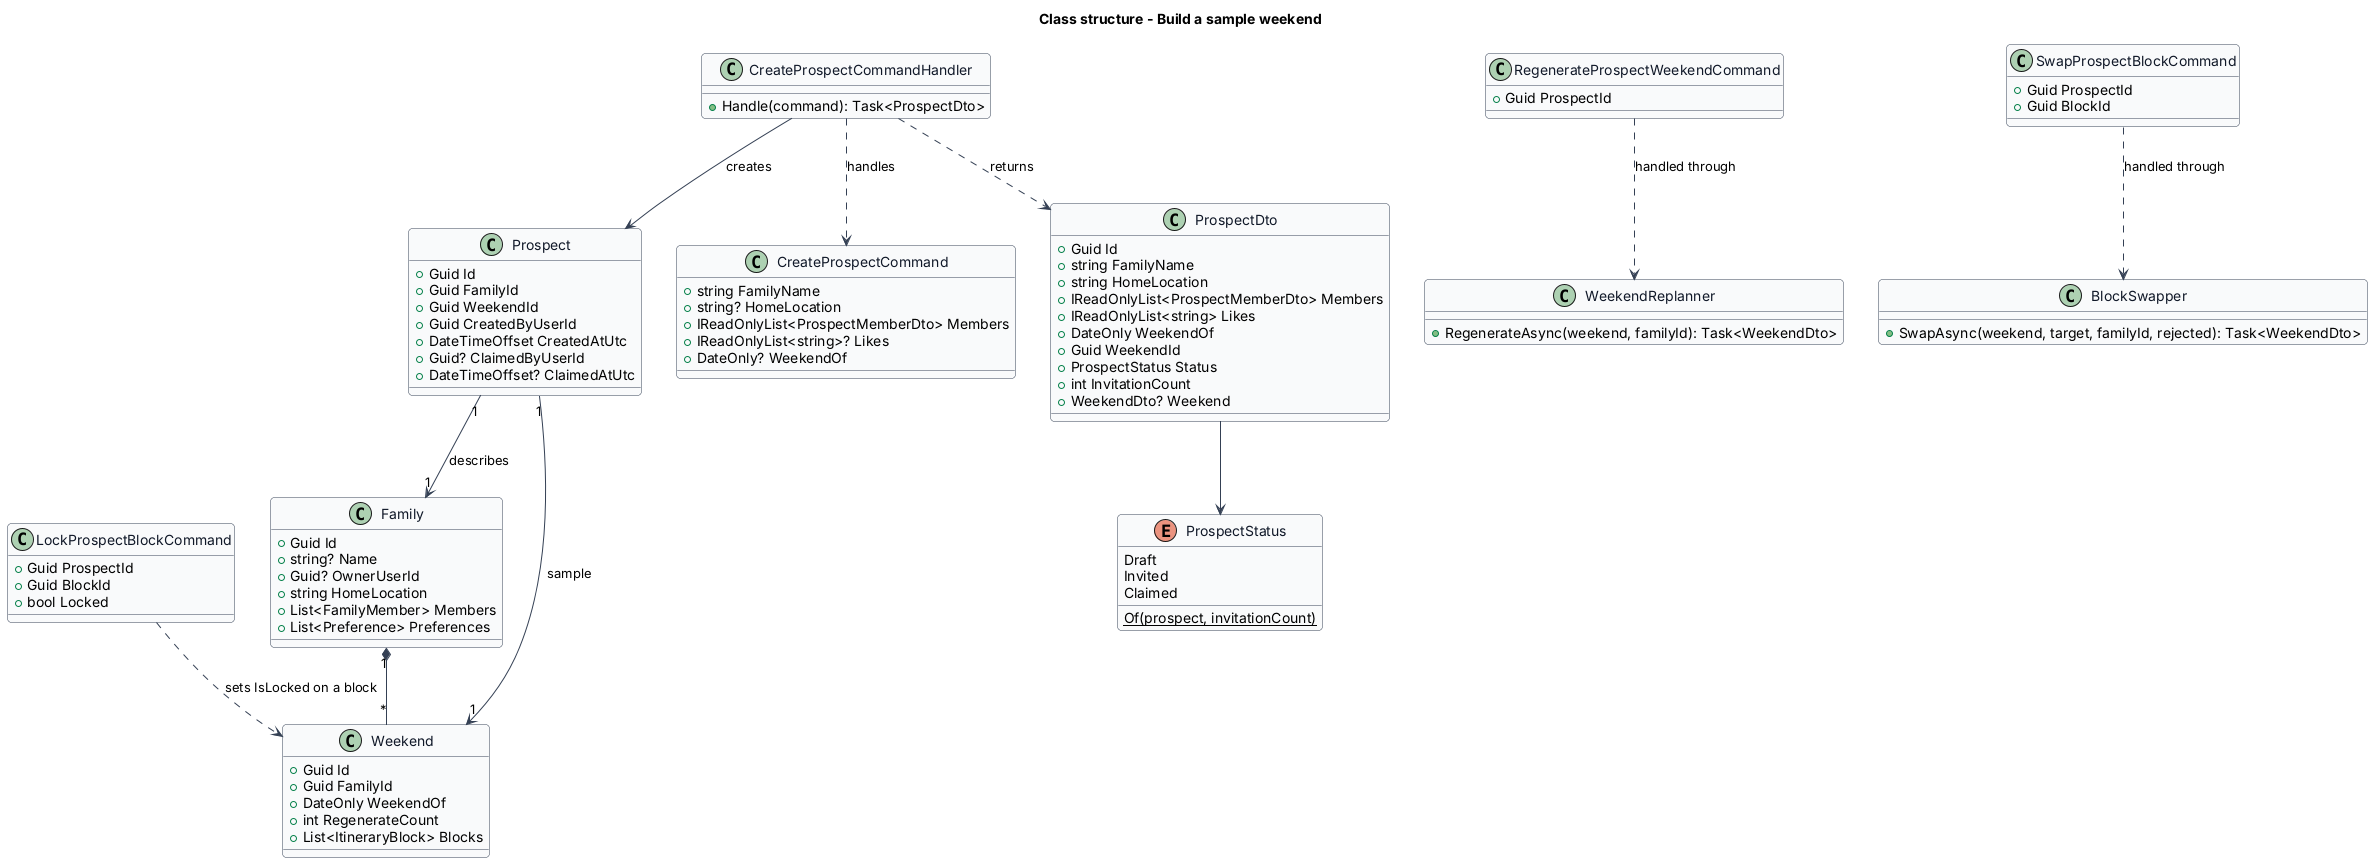

The diagram above was rendered by PlantUML. Its source (embedded in the PNG):
@startuml
skinparam backgroundColor #FFFFFF
skinparam shadowing false
skinparam roundcorner 8
skinparam defaultFontName Arial
skinparam ArrowColor #344054
skinparam class {
  BorderColor #344054
  FontColor #101828
  BackgroundColor #F9FAFB
}
title Class structure - Build a sample weekend

class Prospect {
  +Guid Id
  +Guid FamilyId
  +Guid WeekendId
  +Guid CreatedByUserId
  +DateTimeOffset CreatedAtUtc
  +Guid? ClaimedByUserId
  +DateTimeOffset? ClaimedAtUtc
}

class Family {
  +Guid Id
  +string? Name
  +Guid? OwnerUserId
  +string HomeLocation
  +List<FamilyMember> Members
  +List<Preference> Preferences
}

class Weekend {
  +Guid Id
  +Guid FamilyId
  +DateOnly WeekendOf
  +int RegenerateCount
  +List<ItineraryBlock> Blocks
}

enum ProspectStatus {
  Draft
  Invited
  Claimed
  {static} Of(prospect, invitationCount)
}

class CreateProspectCommand {
  +string FamilyName
  +string? HomeLocation
  +IReadOnlyList<ProspectMemberDto> Members
  +IReadOnlyList<string>? Likes
  +DateOnly? WeekendOf
}

class CreateProspectCommandHandler {
  +Handle(command): Task<ProspectDto>
}

class RegenerateProspectWeekendCommand {
  +Guid ProspectId
}

class SwapProspectBlockCommand {
  +Guid ProspectId
  +Guid BlockId
}

class LockProspectBlockCommand {
  +Guid ProspectId
  +Guid BlockId
  +bool Locked
}

class WeekendReplanner {
  +RegenerateAsync(weekend, familyId): Task<WeekendDto>
}

class BlockSwapper {
  +SwapAsync(weekend, target, familyId, rejected): Task<WeekendDto>
}

class ProspectDto {
  +Guid Id
  +string FamilyName
  +string HomeLocation
  +IReadOnlyList<ProspectMemberDto> Members
  +IReadOnlyList<string> Likes
  +DateOnly WeekendOf
  +Guid WeekendId
  +ProspectStatus Status
  +int InvitationCount
  +WeekendDto? Weekend
}

Prospect "1" --> "1" Family : describes
Prospect "1" --> "1" Weekend : sample
Family "1" *-- "*" Weekend
CreateProspectCommandHandler ..> CreateProspectCommand : handles
CreateProspectCommandHandler --> Prospect : creates
CreateProspectCommandHandler ..> ProspectDto : returns
RegenerateProspectWeekendCommand ..> WeekendReplanner : handled through
SwapProspectBlockCommand ..> BlockSwapper : handled through
LockProspectBlockCommand ..> Weekend : sets IsLocked on a block
ProspectDto --> ProspectStatus
@enduml